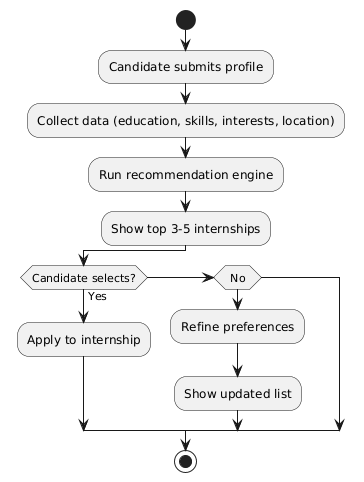

The diagram above was rendered by PlantUML. Its source (embedded in the PNG):
@startuml
start
:Candidate submits profile;
:Collect data (education, skills, interests, location);
:Run recommendation engine;
:Show top 3-5 internships;
if (Candidate selects?) then (Yes)
  :Apply to internship;
elseif (No)
  :Refine preferences;
  :Show updated list;
endif
stop
@enduml